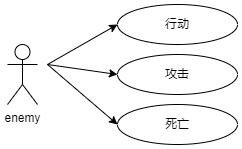

The diagram above was exported from draw.io. Its source (the exported page's mxGraphModel, read from the mxfile embedded in the PNG):
<mxGraphModel dx="1769" dy="685" grid="1" gridSize="10" guides="1" tooltips="1" connect="1" arrows="1" fold="1" page="1" pageScale="1" pageWidth="827" pageHeight="1169" math="0" shadow="0">
  <root>
    <mxCell id="0" />
    <mxCell id="1" parent="0" />
    <mxCell id="2" value="enemy" style="shape=umlActor;verticalLabelPosition=bottom;verticalAlign=top;html=1;outlineConnect=0;" vertex="1" parent="1">
      <mxGeometry x="390" y="280" width="30" height="60" as="geometry" />
    </mxCell>
    <mxCell id="3" value="" style="endArrow=classic;html=1;rounded=0;entryX=0;entryY=0.5;entryDx=0;entryDy=0;" edge="1" target="4" parent="1">
      <mxGeometry width="50" height="50" relative="1" as="geometry">
        <mxPoint x="430" y="300" as="sourcePoint" />
        <mxPoint x="500" y="250" as="targetPoint" />
      </mxGeometry>
    </mxCell>
    <mxCell id="4" value="行动" style="ellipse;whiteSpace=wrap;html=1;" vertex="1" parent="1">
      <mxGeometry x="500" y="240" width="120" height="40" as="geometry" />
    </mxCell>
    <mxCell id="5" value="攻击" style="ellipse;whiteSpace=wrap;html=1;" vertex="1" parent="1">
      <mxGeometry x="500" y="290" width="120" height="40" as="geometry" />
    </mxCell>
    <mxCell id="6" value="死亡" style="ellipse;whiteSpace=wrap;html=1;" vertex="1" parent="1">
      <mxGeometry x="500" y="340" width="120" height="40" as="geometry" />
    </mxCell>
    <mxCell id="7" value="" style="endArrow=classic;html=1;rounded=0;entryX=0;entryY=0.5;entryDx=0;entryDy=0;" edge="1" target="6" parent="1">
      <mxGeometry width="50" height="50" relative="1" as="geometry">
        <mxPoint x="430" y="300" as="sourcePoint" />
        <mxPoint x="480" y="250" as="targetPoint" />
      </mxGeometry>
    </mxCell>
    <mxCell id="8" value="" style="endArrow=classic;html=1;rounded=0;entryX=0;entryY=0.5;entryDx=0;entryDy=0;" edge="1" target="5" parent="1">
      <mxGeometry width="50" height="50" relative="1" as="geometry">
        <mxPoint x="430" y="300" as="sourcePoint" />
        <mxPoint x="490" y="270" as="targetPoint" />
      </mxGeometry>
    </mxCell>
  </root>
</mxGraphModel>